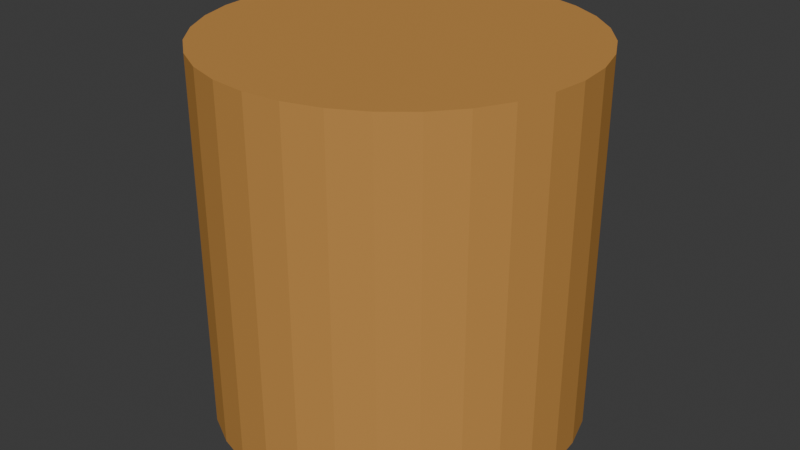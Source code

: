 # Source: tree_creator.blend  (saved by Blender 4.1.23; exported with 4.5.12 LTS)
import bpy
from mathutils import Matrix  # noqa: F401  (used for matrix-valued properties, if any)

bpy.ops.wm.read_factory_settings(use_empty=True)
scene = bpy.context.scene
scene.name = 'Scene'

# ---- collections
col_collection = bpy.data.collections.new('Collection'); scene.collection.children.link(col_collection)

# ---- materials (node trees are filled in below, after node groups)
mat_cylindermaterial = bpy.data.materials.new('CylinderMaterial')
mat_cylindermaterial.use_transparent_shadow = False
mat_cylindermaterial.diffuse_color = (0.545, 0.271, 0.075, 1.0)

# ---- material node trees

# ---- world
world_world = bpy.data.worlds.new('World'); scene.world = world_world
world_world.use_nodes = True; world_world.node_tree.nodes.clear()
_N = world_world.node_tree.nodes; _L = world_world.node_tree.links
n0 = _N.new('ShaderNodeOutputWorld'); n0.name = 'World Output'; n0.location = (300, 300)
n1 = _N.new('ShaderNodeBackground'); n1.name = 'Background'; n1.location = (10, 300)
n1.inputs[0].default_value = (0.05088, 0.05088, 0.05088, 1.0)
_L.new(n1.outputs[0], n0.inputs[0])
n0.is_active_output = True
world_world.color = (0.05088, 0.05088, 0.05088)
world_world.use_sun_shadow = False
world_world.sun_shadow_jitter_overblur = 0.0

# ---- meshes
me_cylinder = bpy.data.meshes.new('Cylinder')
me_cylinder.from_pydata([(0.0, 1.0, -1.0), (0.0, 1.0, 1.0), (0.1951, 0.9808, -1.0), (0.1951, 0.9808, 1.0), (0.3827, 0.9239, -1.0), (0.3827, 0.9239, 1.0), (0.5556, 0.8315, -1.0), (0.5556, 0.8315, 1.0), (0.7071, 0.7071, -1.0), (0.7071, 0.7071, 1.0), (0.8315, 0.5556, -1.0), (0.8315, 0.5556, 1.0), (0.9239, 0.3827, -1.0), (0.9239, 0.3827, 1.0), (0.9808, 0.1951, -1.0), (0.9808, 0.1951, 1.0), (1.0, 0.0, -1.0), (1.0, 0.0, 1.0), (0.9808, -0.1951, -1.0), (0.9808, -0.1951, 1.0), (0.9239, -0.3827, -1.0), (0.9239, -0.3827, 1.0), (0.8315, -0.5556, -1.0), (0.8315, -0.5556, 1.0), (0.7071, -0.7071, -1.0), (0.7071, -0.7071, 1.0), (0.5556, -0.8315, -1.0), (0.5556, -0.8315, 1.0), (0.3827, -0.9239, -1.0), (0.3827, -0.9239, 1.0), (0.1951, -0.9808, -1.0), (0.1951, -0.9808, 1.0), (0.0, -1.0, -1.0), (0.0, -1.0, 1.0), (-0.1951, -0.9808, -1.0), (-0.1951, -0.9808, 1.0), (-0.3827, -0.9239, -1.0), (-0.3827, -0.9239, 1.0), (-0.5556, -0.8315, -1.0), (-0.5556, -0.8315, 1.0), (-0.7071, -0.7071, -1.0), (-0.7071, -0.7071, 1.0), (-0.8315, -0.5556, -1.0), (-0.8315, -0.5556, 1.0), (-0.9239, -0.3827, -1.0), (-0.9239, -0.3827, 1.0), (-0.9808, -0.1951, -1.0), (-0.9808, -0.1951, 1.0), (-1.0, 0.0, -1.0), (-1.0, 0.0, 1.0), (-0.9808, 0.1951, -1.0), (-0.9808, 0.1951, 1.0), (-0.9239, 0.3827, -1.0), (-0.9239, 0.3827, 1.0), (-0.8315, 0.5556, -1.0), (-0.8315, 0.5556, 1.0), (-0.7071, 0.7071, -1.0), (-0.7071, 0.7071, 1.0), (-0.5556, 0.8315, -1.0), (-0.5556, 0.8315, 1.0), (-0.3827, 0.9239, -1.0), (-0.3827, 0.9239, 1.0), (-0.1951, 0.9808, -1.0), (-0.1951, 0.9808, 1.0)], [], [(0, 1, 3, 2), (2, 3, 5, 4), (4, 5, 7, 6), (6, 7, 9, 8), (8, 9, 11, 10), (10, 11, 13, 12), (12, 13, 15, 14), (14, 15, 17, 16), (16, 17, 19, 18), (18, 19, 21, 20), (20, 21, 23, 22), (22, 23, 25, 24), (24, 25, 27, 26), (26, 27, 29, 28), (28, 29, 31, 30), (30, 31, 33, 32), (32, 33, 35, 34), (34, 35, 37, 36), (36, 37, 39, 38), (38, 39, 41, 40), (40, 41, 43, 42), (42, 43, 45, 44), (44, 45, 47, 46), (46, 47, 49, 48), (48, 49, 51, 50), (50, 51, 53, 52), (52, 53, 55, 54), (54, 55, 57, 56), (56, 57, 59, 58), (58, 59, 61, 60), (3, 1, 63, 61, 59, 57, 55, 53, 51, 49, 47, 45, 43, 41, 39, 37, 35, 33, 31, 29, 27, 25, 23, 21, 19, 17, 15, 13, 11, 9, 7, 5), (60, 61, 63, 62), (62, 63, 1, 0), (0, 2, 4, 6, 8, 10, 12, 14, 16, 18, 20, 22, 24, 26, 28, 30, 32, 34, 36, 38, 40, 42, 44, 46, 48, 50, 52, 54, 56, 58, 60, 62)])
_uv = me_cylinder.uv_layers.new(name='UVMap')
_uv.uv.foreach_set('vector', [1.0, 0.5, 1.0, 1.0, 0.9688, 1.0, 0.9688, 0.5, 0.9688, 0.5, 0.9688, 1.0, 0.9375, 1.0, 0.9375, 0.5, 0.9375, 0.5, 0.9375, 1.0, 0.9062, 1.0, 0.9062, 0.5, 0.9062, 0.5, 0.9062, 1.0, 0.875, 1.0, 0.875, 0.5, 0.875, 0.5, 0.875, 1.0, 0.8438, 1.0, 0.8438, 0.5, 0.8438, 0.5, 0.8438, 1.0, 0.8125, 1.0, 0.8125, 0.5, 0.8125, 0.5, 0.8125, 1.0, 0.7812, 1.0, 0.7812, 0.5, 0.7812, 0.5, 0.7812, 1.0, 0.75, 1.0, 0.75, 0.5, 0.75, 0.5, 0.75, 1.0, 0.7188, 1.0, 0.7188, 0.5, 0.7188, 0.5, 0.7188, 1.0, 0.6875, 1.0, 0.6875, 0.5, 0.6875, 0.5, 0.6875, 1.0, 0.6562, 1.0, 0.6562, 0.5, 0.6562, 0.5, 0.6562, 1.0, 0.625, 1.0, 0.625, 0.5, 0.625, 0.5, 0.625, 1.0, 0.5938, 1.0, 0.5938, 0.5, 0.5938, 0.5, 0.5938, 1.0, 0.5625, 1.0, 0.5625, 0.5, 0.5625, 0.5, 0.5625, 1.0, 0.5312, 1.0, 0.5312, 0.5, 0.5312, 0.5, 0.5312, 1.0, 0.5, 1.0, 0.5, 0.5, 0.5, 0.5, 0.5, 1.0, 0.4688, 1.0, 0.4688, 0.5, 0.4688, 0.5, 0.4688, 1.0, 0.4375, 1.0, 0.4375, 0.5, 0.4375, 0.5, 0.4375, 1.0, 0.4062, 1.0, 0.4062, 0.5, 0.4062, 0.5, 0.4062, 1.0, 0.375, 1.0, 0.375, 0.5, 0.375, 0.5, 0.375, 1.0, 0.3438, 1.0, 0.3438, 0.5, 0.3438, 0.5, 0.3438, 1.0, 0.3125, 1.0, 0.3125, 0.5, 0.3125, 0.5, 0.3125, 1.0, 0.2812, 1.0, 0.2812, 0.5, 0.2812, 0.5, 0.2812, 1.0, 0.25, 1.0, 0.25, 0.5, 0.25, 0.5, 0.25, 1.0, 0.2188, 1.0, 0.2188, 0.5, 0.2188, 0.5, 0.2188, 1.0, 0.1875, 1.0, 0.1875, 0.5, 0.1875, 0.5, 0.1875, 1.0, 0.1562, 1.0, 0.1562, 0.5, 0.1562, 0.5, 0.1562, 1.0, 0.125, 1.0, 0.125, 0.5, 0.125, 0.5, 0.125, 1.0, 0.09375, 1.0, 0.09375, 0.5, 0.09375, 0.5, 0.09375, 1.0, 0.0625, 1.0, 0.0625, 0.5, 0.2968, 0.4854, 0.25, 0.49, 0.2032, 0.4854, 0.1582, 0.4717, 0.1167, 0.4496, 0.08029, 0.4197, 0.05045, 0.3833, 0.02827, 0.3418, 0.01461, 0.2968, 0.01, 0.25, 0.01461, 0.2032, 0.02827, 0.1582, 0.05045, 0.1167, 0.08029, 0.08029, 0.1167, 0.05045, 0.1582, 0.02827, 0.2032, 0.01461, 0.25, 0.01, 0.2968, 0.01461, 0.3418, 0.02827, 0.3833, 0.05045, 0.4197, 0.08029, 0.4496, 0.1167, 0.4717, 0.1582, 0.4854, 0.2032, 0.49, 0.25, 0.4854, 0.2968, 0.4717, 0.3418, 0.4496, 0.3833, 0.4197, 0.4197, 0.3833, 0.4496, 0.3418, 0.4717, 0.0625, 0.5, 0.0625, 1.0, 0.03125, 1.0, 0.03125, 0.5, 0.03125, 0.5, 0.03125, 1.0, 0.0, 1.0, 0.0, 0.5, 0.75, 0.49, 0.7968, 0.4854, 0.8418, 0.4717, 0.8833, 0.4496, 0.9197, 0.4197, 0.9496, 0.3833, 0.9717, 0.3418, 0.9854, 0.2968, 0.99, 0.25, 0.9854, 0.2032, 0.9717, 0.1582, 0.9496, 0.1167, 0.9197, 0.08029, 0.8833, 0.05045, 0.8418, 0.02827, 0.7968, 0.01461, 0.75, 0.01, 0.7032, 0.01461, 0.6582, 0.02827, 0.6167, 0.05045, 0.5803, 0.08029, 0.5504, 0.1167, 0.5283, 0.1582, 0.5146, 0.2032, 0.51, 0.25, 0.5146, 0.2968, 0.5283, 0.3418, 0.5504, 0.3833, 0.5803, 0.4197, 0.6167, 0.4496, 0.6582, 0.4717, 0.7032, 0.4854])
me_cylinder.materials.append(mat_cylindermaterial)
me_cylinder.update()

# ---- objects
ob_mycylinder = bpy.data.objects.new('MyCylinder', me_cylinder)

# ---- transforms, parenting, visibility, modifiers, constraints
ob_mycylinder.location = (0.0, 0.0, 0.0)

# ---- collection membership
col_collection.objects.link(ob_mycylinder)

# ---- scene / render settings (as saved in the file)
scene.frame_start = 1; scene.frame_end = 250; scene.frame_set(1)
scene.render.engine = 'BLENDER_EEVEE_NEXT'
scene.cycles.sampling_pattern = 'TABULATED_SOBOL'
scene.eevee.ray_tracing_options.trace_max_roughness = 0.0
bpy.context.view_layer.update()

# ---- added for rendering (the .blend has no active camera and no usable light): camera, sun
cam_auto = bpy.data.cameras.new('AutoCamera')
cam_auto.lens = 50.0
cam_auto.sensor_width = 36.0
cam_auto.clip_end = 1000.0
ob_auto_camera = bpy.data.objects.new('AutoCamera', cam_auto)
scene.collection.objects.link(ob_auto_camera)
ob_auto_camera.location = (3.20507, -3.84609, 2.56406)
ob_auto_camera.rotation_euler = (1.09748, -7.21219e-08, 0.694738)
scene.camera = ob_auto_camera
light_auto_sun = bpy.data.lights.new('AutoSun', 'SUN')
light_auto_sun.energy = 3.0
light_auto_sun.angle = 0.0523599
ob_auto_sun = bpy.data.objects.new('AutoSun', light_auto_sun)
scene.collection.objects.link(ob_auto_sun)
ob_auto_sun.rotation_euler = (0.872665, 0.174533, 0.523599)
bpy.context.view_layer.update()
